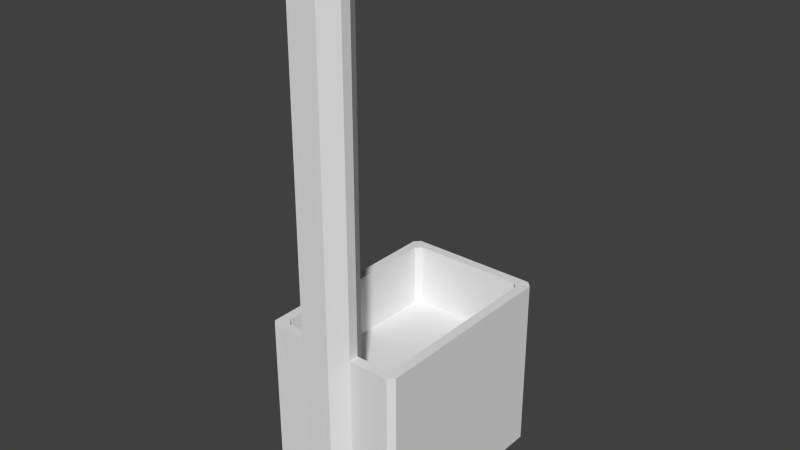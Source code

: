 # Source: kiuas.blend  (saved by Blender 2.68.0; exported with 4.5.12 LTS)
import bpy
from mathutils import Matrix  # noqa: F401  (used for matrix-valued properties, if any)

bpy.ops.wm.read_factory_settings(use_empty=True)
scene = bpy.context.scene
scene.name = 'Scene'

# ---- collections
col_collection_1 = bpy.data.collections.new('Collection 1'); scene.collection.children.link(col_collection_1)

# ---- materials (node trees are filled in below, after node groups)
mat_material = bpy.data.materials.new('Material')
mat_material.alpha_threshold = 0.0
mat_material.use_transparent_shadow = False
mat_material.roughness = 0.5
mat_material.line_color = (0.0, 0.0, 0.0, 1.0)

# ---- material node trees

# ---- world
world_world = bpy.data.worlds.new('World'); scene.world = world_world
world_world.color = (0.05088, 0.05088, 0.05088)
world_world.use_sun_shadow = False
world_world.sun_shadow_jitter_overblur = 0.0
world_world.cycles.sampling_method = 'MANUAL'
world_world.cycles.sample_map_resolution = 256

# ---- meshes
me_cube = bpy.data.meshes.new('Cube')
me_cube.from_pydata([(0.9217, 1.588, -1.263), (1.0, 1.509, -1.263), (1.0, -1.269, -1.263), (0.9217, -1.347, -1.263), (-0.9217, -1.347, -1.263), (-1.0, -1.269, -1.263), (-1.0, 1.509, -1.263), (-0.9217, 1.588, -1.263), (1.0, 1.509, 1.235), (0.9217, 1.588, 1.235), (0.9217, -1.347, 1.235), (1.0, -1.269, 1.235), (-1.0, -1.269, 1.235), (-0.9217, -1.347, 1.235), (-0.9217, 1.588, 1.235), (-1.0, 1.509, 1.235), (0.7852, 1.451, 1.235), (0.8635, 1.373, 1.235), (0.8635, -1.132, 1.235), (0.7852, -1.211, 1.235), (-0.8635, 1.373, 1.235), (-0.7852, 1.451, 1.235), (-0.7852, -1.211, 1.235), (-0.8635, -1.132, 1.235), (0.8635, 1.373, 0.339), (0.7852, 1.451, 0.339), (0.7852, -1.211, 0.339), (0.8635, -1.132, 0.339), (-0.7852, 1.451, 0.339), (-0.8635, 1.373, 0.339), (-0.8635, -1.132, 0.339), (-0.7852, -1.211, 0.339), (0.5594, 1.588, -1.263), (0.5594, 1.588, 1.235), (0.4766, 1.451, 1.235), (0.3479, -1.211, 1.235), (0.4766, 1.451, 0.339), (0.3479, -1.211, 0.339), (-0.3463, -1.347, -1.263), (-0.3463, -1.347, 1.235), (-0.3478, -1.211, 1.235), (-0.5594, 1.588, -1.263), (-0.5594, 1.588, 1.235), (-0.4765, 1.451, 1.235), (-0.4765, 1.451, 0.339), (0.3464, -1.242, -1.263), (0.3464, -1.347, 1.235), (-0.3478, -1.211, 0.339), (0.2051, -0.9776, 1.235), (0.5073, 1.588, -1.263), (0.5073, 1.588, 1.235), (0.4322, 1.451, 1.235), (0.4322, 1.451, 0.339), (0.2042, -1.58, -1.263), (0.2042, -1.58, 1.235), (0.2051, -0.9776, 0.339), (-0.2104, -0.9776, 1.235), (-0.5159, 1.588, -1.263), (-0.5159, 1.588, 1.235), (-0.4395, 1.451, 1.235), (-0.4395, 1.451, 0.339), (-0.2095, -1.58, -1.263), (-0.2095, -1.58, 1.235), (-0.2104, -0.9776, 0.339), (0.9217, 1.588, -0.01359), (1.0, 1.509, -0.01359), (1.0, -1.269, -0.01359), (0.9217, -1.347, -0.01359), (-0.9217, -1.347, -0.01359), (-1.0, -1.269, -0.01359), (-1.0, 1.509, -0.01359), (-0.9217, 1.588, -0.01359), (0.5594, 1.588, -0.01359), (-0.5594, 1.588, -0.01359), (-0.3463, -1.347, -0.01359), (0.3464, -1.347, -0.01359), (0.5073, 1.588, -0.01359), (0.2042, -1.58, -0.01359), (-0.5159, 1.588, -0.01359), (-0.2095, -1.58, -0.01359), (1.0, 1.509, -0.9365), (0.9217, -1.347, -0.9365), (-1.0, -1.269, -0.9365), (-0.9217, 1.588, -0.9365), (-0.3463, -1.347, -0.9365), (0.3464, -1.347, -0.9365), (0.2042, -1.58, -0.9365), (-0.2095, -1.58, -0.9365), (0.9217, 1.588, -0.9365), (1.0, -1.269, -0.9365), (-0.9217, -1.347, -0.9365), (-1.0, 1.509, -0.9365), (0.5594, 1.588, -0.9365), (-0.5594, 1.588, -0.9365), (0.5073, 1.588, -0.9365), (-0.5159, 1.588, -0.9365), (1.0, 1.509, -0.09642), (0.9217, -1.347, -0.09642), (-1.0, -1.269, -0.09642), (-0.9217, 1.588, -0.09642), (-0.3463, -1.347, -0.09642), (0.3464, -1.347, -0.09642), (0.2042, -1.58, -0.09642), (-0.2095, -1.58, -0.09642), (0.9217, 1.588, -0.09642), (1.0, -1.269, -0.09642), (-0.9217, -1.347, -0.09642), (-1.0, 1.509, -0.09642), (0.5594, 1.588, -0.09642), (-0.5594, 1.588, -0.09642), (0.5073, 1.588, -0.09642), (-0.5159, 1.588, -0.09642), (1.0, 1.509, -0.8387), (0.9217, -1.347, -0.8387), (-1.0, -1.269, -0.8387), (-0.9217, 1.588, -0.8387), (-0.3463, -1.347, -0.8387), (0.3464, -1.347, -0.8387), (0.2042, -1.58, -0.8387), (-0.2095, -1.58, -0.8387), (0.9217, 1.588, -0.8387), (1.0, -1.269, -0.8387), (-0.9217, -1.347, -0.8387), (-1.0, 1.509, -0.8387), (0.5594, 1.588, -0.8387), (-0.5594, 1.588, -0.8387), (0.5073, 1.588, -0.8387), (-0.5159, 1.588, -0.8387), (0.562, 1.383, -1.263), (-0.5619, 1.383, -1.263), (0.5073, 1.383, -1.263), (-0.5159, 1.488, -1.263), (0.5594, 1.488, -0.01359), (-0.5594, 1.488, -0.01359), (0.5073, 1.488, -0.01359), (-0.5159, 1.488, -0.01359), (0.5594, 1.488, -0.9365), (-0.5594, 1.488, -0.9365), (0.5073, 1.488, -0.9365), (-0.5159, 1.488, -0.9365), (0.5594, 1.488, -0.09642), (-0.5594, 1.488, -0.09642), (0.5073, 1.488, -0.09642), (-0.5159, 1.488, -0.09642), (0.5594, 1.488, -0.8387), (-0.5594, 1.488, -0.8387), (0.5073, 1.488, -0.8387), (-0.5159, 1.488, -0.8387), (0.8781, -1.242, -1.263), (0.8947, -1.242, -1.263), (-0.8947, -1.242, -1.263), (-0.8781, -1.242, -1.263), (0.8947, 1.383, -1.263), (-0.3463, -1.242, -1.263), (-0.8947, 1.383, -1.263), (0.3464, -1.347, -1.263), (0.3464, -1.347, 6.247), (-0.5594, 1.488, -1.263), (-0.3478, -1.211, 6.247), (0.5073, 1.488, -1.263), (-0.5159, 1.383, -1.263), (0.5594, 1.488, -1.263), (-0.3463, -1.347, -1.41), (0.3464, -1.242, -1.41), (0.2042, -1.58, -1.41), (-0.2095, -1.58, -1.41), (0.562, 1.383, -1.41), (-0.5619, 1.383, -1.41), (0.5073, 1.383, -1.41), (0.8781, -1.242, -1.41), (0.8947, -1.242, -1.41), (-0.8947, -1.242, -1.41), (-0.8781, -1.242, -1.41), (0.8947, 1.383, -1.41), (-0.3463, -1.242, -1.41), (-0.8947, 1.383, -1.41), (0.3464, -1.347, -1.41), (-0.3463, -1.347, 6.247), (0.3479, -1.211, 6.247), (-0.5159, 1.383, -1.41), (0.2051, -0.9776, 6.247), (0.2042, -1.58, 6.247), (-0.2104, -0.9776, 6.247), (-0.2095, -1.58, 6.247)], [], [(93, 41, 7, 83), (27, 24, 25, 26), (74, 39, 13, 68), (65, 8, 11, 66), (43, 21, 28, 44), (20, 23, 30, 29), (18, 17, 24, 27), (35, 19, 26, 37), (69, 12, 15, 70), (8, 17, 18, 11), (15, 12, 23, 20), (42, 14, 21, 43), (21, 14, 15, 20), (23, 12, 13, 22), (19, 10, 11, 18), (17, 8, 9, 16), (64, 9, 8, 65), (66, 11, 10, 67), (68, 13, 12, 69), (70, 15, 14, 71), (28, 21, 20, 29), (22, 31, 30, 23), (18, 27, 26, 19), (24, 17, 16, 25), (45, 155, 176, 163), (29, 30, 31, 28), (36, 37, 26, 25), (88, 0, 32, 92), (16, 34, 36, 25), (9, 33, 34, 16), (95, 57, 131, 139), (59, 43, 44, 60), (58, 42, 43, 59), (13, 39, 40, 22), (46, 10, 19, 35), (67, 10, 46, 75), (54, 46, 156, 181), (152, 149, 170, 173), (52, 55, 37, 36), (7, 41, 157, 6), (22, 40, 47, 31), (28, 31, 47, 44), (79, 62, 39, 74), (48, 35, 37, 55), (155, 53, 164, 176), (34, 51, 52, 36), (33, 50, 51, 34), (46, 35, 178, 156), (60, 63, 55, 52), (49, 159, 131, 57), (75, 46, 54, 77), (56, 48, 55, 63), (94, 49, 57, 95), (51, 59, 60, 52), (50, 58, 59, 51), (1, 161, 32, 0), (77, 54, 62, 79), (56, 40, 158, 182), (44, 47, 63, 60), (40, 56, 63, 47), (42, 73, 71, 14), (100, 74, 68, 106), (96, 65, 66, 105), (98, 69, 70, 107), (104, 64, 65, 96), (105, 66, 67, 97), (106, 68, 69, 98), (107, 70, 71, 99), (9, 64, 72, 33), (58, 78, 73, 42), (97, 67, 75, 101), (103, 79, 74, 100), (33, 72, 76, 50), (101, 75, 77, 102), (50, 76, 78, 58), (102, 77, 79, 103), (125, 93, 83, 115), (120, 88, 92, 124), (92, 32, 161, 136), (72, 108, 140, 132), (111, 127, 147, 143), (38, 84, 90, 4), (1, 80, 89, 2), (5, 82, 91, 6), (0, 88, 80, 1), (2, 89, 81, 3), (4, 90, 82, 5), (6, 91, 83, 7), (3, 81, 85, 155), (61, 87, 84, 38), (155, 85, 86, 53), (53, 86, 87, 61), (116, 100, 106, 122), (112, 96, 105, 121), (114, 98, 107, 123), (120, 104, 96, 112), (121, 105, 97, 113), (122, 106, 98, 114), (123, 107, 99, 115), (113, 97, 101, 117), (119, 103, 100, 116), (117, 101, 102, 118), (118, 102, 103, 119), (73, 109, 99, 71), (64, 104, 108, 72), (127, 126, 146, 147), (110, 111, 143, 142), (76, 72, 132, 134), (109, 125, 115, 99), (104, 120, 124, 108), (126, 110, 142, 146), (49, 94, 138, 159), (110, 126, 127, 111), (84, 116, 122, 90), (80, 112, 121, 89), (82, 114, 123, 91), (88, 120, 112, 80), (89, 121, 113, 81), (90, 122, 114, 82), (91, 123, 115, 83), (81, 113, 117, 85), (87, 119, 116, 84), (85, 117, 118, 86), (86, 118, 119, 87), (139, 131, 157, 137), (136, 161, 159, 138), (147, 139, 137, 145), (144, 136, 138, 146), (146, 138, 139, 147), (135, 143, 141, 133), (132, 140, 142, 134), (134, 142, 143, 135), (143, 147, 145, 141), (140, 144, 146, 142), (109, 73, 133, 141), (41, 93, 137, 157), (124, 92, 136, 144), (78, 76, 134, 135), (73, 78, 135, 133), (93, 125, 145, 137), (108, 124, 144, 140), (151, 150, 171, 172), (94, 95, 139, 138), (125, 109, 141, 145), (154, 129, 167, 175), (129, 160, 179, 167), (38, 153, 174, 162), (148, 149, 2, 3), (150, 151, 4, 5), (149, 152, 1, 2), (151, 153, 38, 4), (154, 150, 5, 6), (45, 148, 3, 155), (149, 148, 169, 170), (129, 154, 6, 157), (130, 128, 166, 168), (130, 160, 131, 159), (61, 38, 162, 165), (152, 128, 161, 1), (128, 130, 159, 161), (160, 129, 157, 131), (40, 39, 177, 158), (62, 54, 181, 183), (35, 48, 180, 178), (48, 56, 182, 180), (39, 62, 183, 177), (160, 130, 168, 179), (53, 61, 165, 164), (153, 151, 172, 174), (150, 154, 175, 171), (128, 152, 173, 166), (148, 45, 163, 169)])
me_cube.materials.append(mat_material)
me_cube.use_remesh_preserve_volume = False
me_cube.use_remesh_preserve_attributes = False
me_cube.use_mirror_vertex_groups = False
me_cube.update()

# ---- objects
ob_kiuas = bpy.data.objects.new('Kiuas', me_cube)

# ---- transforms, parenting, visibility, modifiers, constraints
ob_kiuas.location = (0.0, 0.0, 0.0)
ob_kiuas.lock_rotations_4d = False
ob_kiuas.empty_display_type = 'ARROWS'
ob_kiuas.lineart.crease_threshold = 0.0

# ---- collection membership
col_collection_1.objects.link(ob_kiuas)

# ---- scene / render settings (as saved in the file)
scene.frame_start = 1; scene.frame_end = 250; scene.frame_set(1)
scene.render.engine = 'BLENDER_EEVEE_NEXT'
scene.render.image_settings.compression = 90
scene.render.resolution_percentage = 50
scene.render.dither_intensity = 0.0
scene.cycles.use_denoising = False
scene.cycles.samples = 10
scene.cycles.sampling_pattern = 'TABULATED_SOBOL'
scene.cycles.light_sampling_threshold = 0.0
scene.cycles.use_adaptive_sampling = False
scene.cycles.use_light_tree = False
scene.cycles.blur_glossy = 0.0
scene.cycles.volume_bounces = 1
scene.cycles.pixel_filter_type = 'GAUSSIAN'
scene.cycles.sample_clamp_indirect = 0.0
scene.view_settings.view_transform = 'Standard'
bpy.context.view_layer.update()

# ---- added for rendering (the .blend has no active camera and no usable light): camera, sun
cam_auto = bpy.data.cameras.new('AutoCamera')
cam_auto.lens = 50.0
cam_auto.sensor_width = 36.0
cam_auto.clip_end = 1000.0
ob_auto_camera = bpy.data.objects.new('AutoCamera', cam_auto)
scene.collection.objects.link(ob_auto_camera)
ob_auto_camera.location = (7.88663, -9.4602, 8.72769)
ob_auto_camera.rotation_euler = (1.09748, -7.21219e-08, 0.694738)
scene.camera = ob_auto_camera
light_auto_sun = bpy.data.lights.new('AutoSun', 'SUN')
light_auto_sun.energy = 3.0
light_auto_sun.angle = 0.0523599
ob_auto_sun = bpy.data.objects.new('AutoSun', light_auto_sun)
scene.collection.objects.link(ob_auto_sun)
ob_auto_sun.rotation_euler = (0.872665, 0.174533, 0.523599)
bpy.context.view_layer.update()
